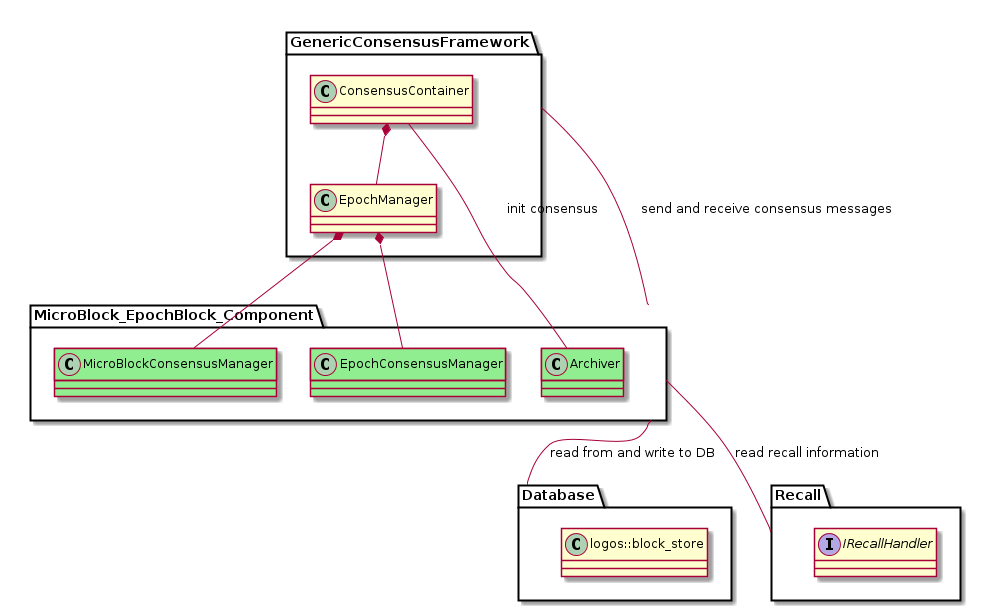

The diagram above was rendered by PlantUML. Its source (embedded in the PNG):
@startuml

package MicroBlock_EpochBlock_Component{
class Archiver #lightgreen
class MicroBlockConsensusManager #lightgreen
class EpochConsensusManager #lightgreen
'class MicroBlockConsensusConnection #lightgreen
'class EpochConsensusConnection #lightgreen
}

package GenericConsensusFramework{
class ConsensusContainer
'class ConsensusNetIO
class EpochManager
}

package Database{
class logos::block_store
}

package Recall{
interface IRecallHandler
}

MicroBlock_EpochBlock_Component -- Database : read from and write to DB
MicroBlock_EpochBlock_Component -- Recall : read recall information
MicroBlock_EpochBlock_Component -- GenericConsensusFramework : send and receive consensus messages

Archiver -- ConsensusContainer : init consensus
EpochManager *-- MicroBlockConsensusManager
EpochManager *-- EpochConsensusManager
ConsensusContainer *-- EpochManager

@enduml